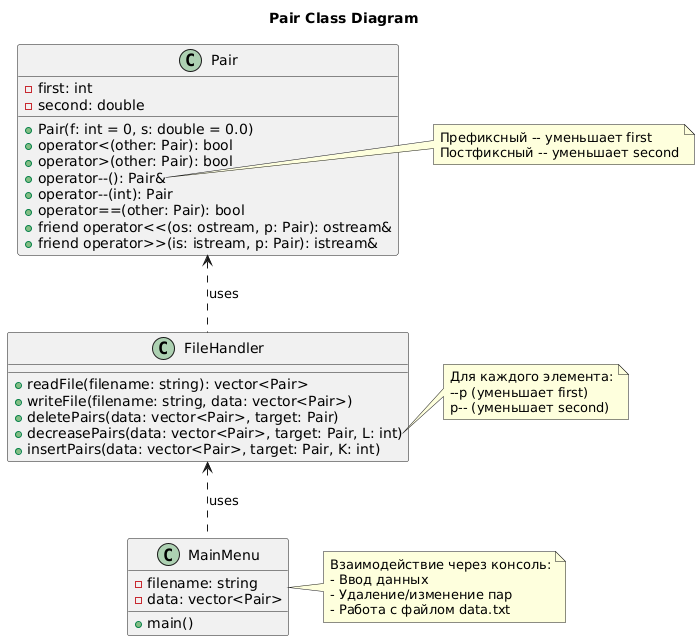

The diagram above was rendered by PlantUML. Its source (embedded in the PNG):
@startuml
title Pair Class Diagram

class Pair {
    - first: int
    - second: double
    + Pair(f: int = 0, s: double = 0.0)
    + operator<(other: Pair): bool
    + operator>(other: Pair): bool
    + operator--(): Pair&
    + operator--(int): Pair
    + operator==(other: Pair): bool
    + friend operator<<(os: ostream, p: Pair): ostream&
    + friend operator>>(is: istream, p: Pair): istream&
}

class FileHandler {
    + readFile(filename: string): vector<Pair>
    + writeFile(filename: string, data: vector<Pair>)
    + deletePairs(data: vector<Pair>, target: Pair)
    + decreasePairs(data: vector<Pair>, target: Pair, L: int)
    + insertPairs(data: vector<Pair>, target: Pair, K: int)
}

class MainMenu {
    - filename: string
    - data: vector<Pair>
    + main()
}

Pair <.. FileHandler : uses
FileHandler <.. MainMenu : uses

note right of Pair::operator--
    Префиксный -- уменьшает first
    Постфиксный -- уменьшает second
end note

note right of FileHandler::decreasePairs
    Для каждого элемента:
    --p (уменьшает first)
    p-- (уменьшает second)
end note

note right of MainMenu
    Взаимодействие через консоль:
    - Ввод данных
    - Удаление/изменение пар
    - Работа с файлом data.txt
end note
@enduml